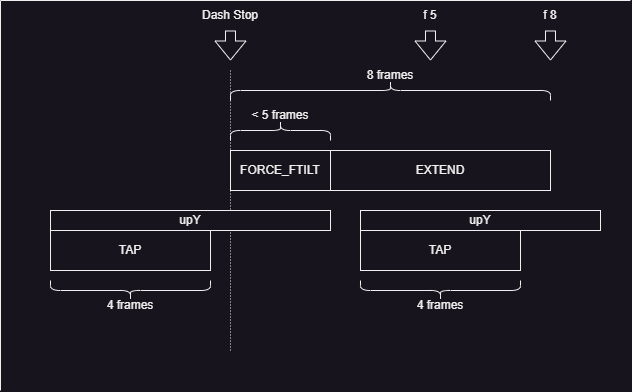

The diagram above was exported from draw.io. Its source (the exported page's mxGraphModel, read from the mxfile embedded in the PNG):
<mxGraphModel dx="864" dy="508" grid="1" gridSize="10" guides="1" tooltips="1" connect="1" arrows="1" fold="1" page="1" pageScale="1" pageWidth="827" pageHeight="1169" math="0" shadow="0">
  <root>
    <mxCell id="0" />
    <mxCell id="1" parent="0" />
    <mxCell id="SlxmjYS9UCdOZyBtt-4u-3" value="" style="endArrow=none;html=1;rounded=0;strokeWidth=1;dashed=1;dashPattern=1 2;" parent="1" edge="1">
      <mxGeometry width="50" height="50" relative="1" as="geometry">
        <mxPoint x="240" y="360" as="sourcePoint" />
        <mxPoint x="240" y="80" as="targetPoint" />
      </mxGeometry>
    </mxCell>
    <mxCell id="SlxmjYS9UCdOZyBtt-4u-11" value="" style="shape=curlyBracket;whiteSpace=wrap;html=1;rounded=1;labelPosition=left;verticalLabelPosition=middle;align=right;verticalAlign=middle;size=0.49999999999999434;rotation=90;" parent="1" vertex="1">
      <mxGeometry x="390" y="-60" width="20" height="320" as="geometry" />
    </mxCell>
    <mxCell id="SlxmjYS9UCdOZyBtt-4u-12" value="8 frames" style="text;html=1;align=center;verticalAlign=middle;whiteSpace=wrap;rounded=0;" parent="1" vertex="1">
      <mxGeometry x="370" y="70" width="60" height="30" as="geometry" />
    </mxCell>
    <mxCell id="SlxmjYS9UCdOZyBtt-4u-13" value="upY" style="rounded=0;whiteSpace=wrap;html=1;" parent="1" vertex="1">
      <mxGeometry x="60" y="220" width="280" height="20" as="geometry" />
    </mxCell>
    <mxCell id="SlxmjYS9UCdOZyBtt-4u-17" value="TAP" style="rounded=0;whiteSpace=wrap;html=1;" parent="1" vertex="1">
      <mxGeometry x="60" y="240" width="160" height="40" as="geometry" />
    </mxCell>
    <mxCell id="SlxmjYS9UCdOZyBtt-4u-18" value="" style="shape=curlyBracket;whiteSpace=wrap;html=1;rounded=1;labelPosition=left;verticalLabelPosition=middle;align=right;verticalAlign=middle;rotation=-90;size=0.5;" parent="1" vertex="1">
      <mxGeometry x="130" y="220" width="20" height="160" as="geometry" />
    </mxCell>
    <mxCell id="SlxmjYS9UCdOZyBtt-4u-19" value="4 frames" style="text;html=1;align=center;verticalAlign=middle;whiteSpace=wrap;rounded=0;" parent="1" vertex="1">
      <mxGeometry x="110" y="300" width="60" height="30" as="geometry" />
    </mxCell>
    <mxCell id="SlxmjYS9UCdOZyBtt-4u-23" value="" style="endArrow=none;html=1;rounded=0;" parent="1" edge="1">
      <mxGeometry width="50" height="50" relative="1" as="geometry">
        <mxPoint x="10" y="400" as="sourcePoint" />
        <mxPoint x="10" y="10" as="targetPoint" />
      </mxGeometry>
    </mxCell>
    <mxCell id="SlxmjYS9UCdOZyBtt-4u-24" value="" style="endArrow=none;html=1;rounded=0;" parent="1" edge="1">
      <mxGeometry width="50" height="50" relative="1" as="geometry">
        <mxPoint x="10" y="10" as="sourcePoint" />
        <mxPoint x="640" y="10" as="targetPoint" />
      </mxGeometry>
    </mxCell>
    <mxCell id="SlxmjYS9UCdOZyBtt-4u-26" value="" style="shape=flexArrow;endArrow=classic;html=1;rounded=0;" parent="1" edge="1">
      <mxGeometry width="50" height="50" relative="1" as="geometry">
        <mxPoint x="240" y="40" as="sourcePoint" />
        <mxPoint x="240" y="70" as="targetPoint" />
      </mxGeometry>
    </mxCell>
    <mxCell id="SlxmjYS9UCdOZyBtt-4u-29" value="" style="shape=flexArrow;endArrow=classic;html=1;rounded=0;" parent="1" edge="1">
      <mxGeometry width="50" height="50" relative="1" as="geometry">
        <mxPoint x="440" y="40" as="sourcePoint" />
        <mxPoint x="440" y="70" as="targetPoint" />
      </mxGeometry>
    </mxCell>
    <mxCell id="SlxmjYS9UCdOZyBtt-4u-30" value="Dash Stop" style="text;html=1;align=center;verticalAlign=middle;whiteSpace=wrap;rounded=0;" parent="1" vertex="1">
      <mxGeometry x="210" y="10" width="60" height="30" as="geometry" />
    </mxCell>
    <mxCell id="SlxmjYS9UCdOZyBtt-4u-31" value="f 5" style="text;html=1;align=center;verticalAlign=middle;whiteSpace=wrap;rounded=0;" parent="1" vertex="1">
      <mxGeometry x="410" y="10" width="60" height="30" as="geometry" />
    </mxCell>
    <mxCell id="SlxmjYS9UCdOZyBtt-4u-37" value="FORCE_FTILT" style="rounded=0;whiteSpace=wrap;html=1;" parent="1" vertex="1">
      <mxGeometry x="240" y="160" width="100" height="40" as="geometry" />
    </mxCell>
    <mxCell id="SlxmjYS9UCdOZyBtt-4u-40" value="upY" style="rounded=0;whiteSpace=wrap;html=1;" parent="1" vertex="1">
      <mxGeometry x="370" y="220" width="240" height="20" as="geometry" />
    </mxCell>
    <mxCell id="SlxmjYS9UCdOZyBtt-4u-43" value="EXTEND" style="rounded=0;whiteSpace=wrap;html=1;" parent="1" vertex="1">
      <mxGeometry x="340" y="160" width="220" height="40" as="geometry" />
    </mxCell>
    <mxCell id="SlxmjYS9UCdOZyBtt-4u-44" value="TAP" style="rounded=0;whiteSpace=wrap;html=1;" parent="1" vertex="1">
      <mxGeometry x="370" y="240" width="160" height="40" as="geometry" />
    </mxCell>
    <mxCell id="SlxmjYS9UCdOZyBtt-4u-45" value="" style="shape=flexArrow;endArrow=classic;html=1;rounded=0;" parent="1" edge="1">
      <mxGeometry width="50" height="50" relative="1" as="geometry">
        <mxPoint x="560" y="40" as="sourcePoint" />
        <mxPoint x="560" y="70" as="targetPoint" />
      </mxGeometry>
    </mxCell>
    <mxCell id="SlxmjYS9UCdOZyBtt-4u-46" value="f 8" style="text;html=1;align=center;verticalAlign=middle;whiteSpace=wrap;rounded=0;" parent="1" vertex="1">
      <mxGeometry x="530" y="10" width="60" height="30" as="geometry" />
    </mxCell>
    <mxCell id="M4xJ9-b0rOuenIxvUEOM-1" value="" style="shape=curlyBracket;whiteSpace=wrap;html=1;rounded=1;labelPosition=left;verticalLabelPosition=middle;align=right;verticalAlign=middle;rotation=90;" vertex="1" parent="1">
      <mxGeometry x="280" y="90" width="20" height="100" as="geometry" />
    </mxCell>
    <mxCell id="M4xJ9-b0rOuenIxvUEOM-2" value="&amp;lt; 5 frames" style="text;html=1;align=center;verticalAlign=middle;whiteSpace=wrap;rounded=0;" vertex="1" parent="1">
      <mxGeometry x="260" y="110" width="60" height="30" as="geometry" />
    </mxCell>
    <mxCell id="M4xJ9-b0rOuenIxvUEOM-3" value="" style="shape=curlyBracket;whiteSpace=wrap;html=1;rounded=1;labelPosition=left;verticalLabelPosition=middle;align=right;verticalAlign=middle;rotation=-90;size=0.5;" vertex="1" parent="1">
      <mxGeometry x="440" y="220" width="20" height="160" as="geometry" />
    </mxCell>
    <mxCell id="M4xJ9-b0rOuenIxvUEOM-4" value="4 frames" style="text;html=1;align=center;verticalAlign=middle;whiteSpace=wrap;rounded=0;" vertex="1" parent="1">
      <mxGeometry x="420" y="300" width="60" height="30" as="geometry" />
    </mxCell>
  </root>
</mxGraphModel>